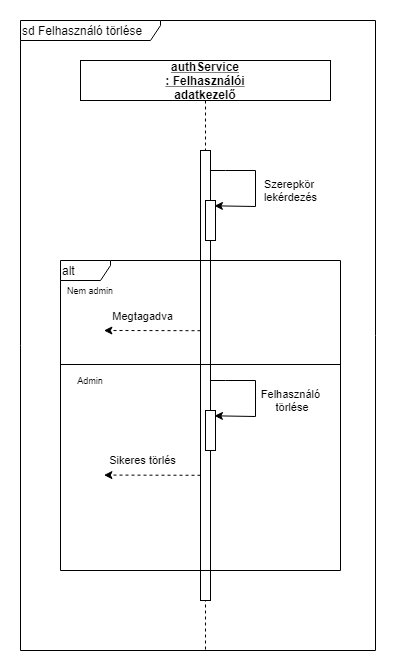

The diagram above was exported from draw.io. Its source (the exported page's mxGraphModel, read from the mxfile embedded in the PNG):
<mxGraphModel dx="1422" dy="794" grid="1" gridSize="10" guides="1" tooltips="1" connect="1" arrows="1" fold="1" page="1" pageScale="1" pageWidth="850" pageHeight="1100" math="0" shadow="0">
  <root>
    <mxCell id="0" />
    <mxCell id="1" parent="0" />
    <mxCell id="2" value="authService&#10;: Felhasználói&#10;adatkezelő" style="shape=umlLifeline;perimeter=lifelinePerimeter;container=1;collapsible=0;recursiveResize=0;rounded=0;shadow=0;strokeWidth=1;fontStyle=5" vertex="1" parent="1">
      <mxGeometry x="410" y="1200" width="250" height="590" as="geometry" />
    </mxCell>
    <mxCell id="3" value="" style="points=[];perimeter=orthogonalPerimeter;rounded=0;shadow=0;strokeWidth=1;" vertex="1" parent="2">
      <mxGeometry x="120" y="90" width="10" height="450" as="geometry" />
    </mxCell>
    <mxCell id="4" value="" style="points=[];perimeter=orthogonalPerimeter;rounded=0;shadow=0;strokeWidth=1;" vertex="1" parent="2">
      <mxGeometry x="125" y="140" width="10" height="40" as="geometry" />
    </mxCell>
    <mxCell id="5" value="Szerepkör &lt;br&gt;lekérdezés" style="endArrow=classic;html=1;rounded=0;entryX=0.895;entryY=0.133;entryDx=0;entryDy=0;entryPerimeter=0;" edge="1" parent="2" target="4">
      <mxGeometry x="0.0651" y="35" width="50" height="50" relative="1" as="geometry">
        <mxPoint x="130" y="110" as="sourcePoint" />
        <mxPoint x="130" y="146" as="targetPoint" />
        <Array as="points">
          <mxPoint x="145" y="110" />
          <mxPoint x="175" y="110" />
          <mxPoint x="175" y="146" />
        </Array>
        <mxPoint as="offset" />
      </mxGeometry>
    </mxCell>
    <mxCell id="6" value="" style="endArrow=classic;html=1;rounded=0;dashed=1;exitX=0.159;exitY=0.92;exitDx=0;exitDy=0;exitPerimeter=0;" edge="1" parent="2">
      <mxGeometry width="50" height="50" relative="1" as="geometry">
        <mxPoint x="120" y="270.20000000000005" as="sourcePoint" />
        <mxPoint x="23.410000000000082" y="269.9999999999998" as="targetPoint" />
      </mxGeometry>
    </mxCell>
    <mxCell id="7" value="Megtagadva" style="edgeLabel;html=1;align=center;verticalAlign=middle;resizable=0;points=[];" vertex="1" connectable="0" parent="6">
      <mxGeometry x="-0.2026" relative="1" as="geometry">
        <mxPoint x="-20" y="-15" as="offset" />
      </mxGeometry>
    </mxCell>
    <mxCell id="8" value="Admin" style="text;html=1;strokeColor=none;fillColor=none;align=center;verticalAlign=middle;whiteSpace=wrap;rounded=0;fontSize=9;" vertex="1" parent="2">
      <mxGeometry x="-20" y="310" width="60" height="20" as="geometry" />
    </mxCell>
    <mxCell id="9" value="" style="points=[];perimeter=orthogonalPerimeter;rounded=0;shadow=0;strokeWidth=1;" vertex="1" parent="2">
      <mxGeometry x="125" y="350" width="10" height="40" as="geometry" />
    </mxCell>
    <mxCell id="10" value="Felhasználó&lt;br&gt;&amp;nbsp;törlése" style="endArrow=classic;html=1;rounded=0;entryX=0.895;entryY=0.133;entryDx=0;entryDy=0;entryPerimeter=0;" edge="1" parent="2" target="9">
      <mxGeometry x="0.0651" y="35" width="50" height="50" relative="1" as="geometry">
        <mxPoint x="130" y="320" as="sourcePoint" />
        <mxPoint x="-430" y="-524" as="targetPoint" />
        <Array as="points">
          <mxPoint x="145" y="320" />
          <mxPoint x="175" y="320" />
          <mxPoint x="175" y="356" />
        </Array>
        <mxPoint as="offset" />
      </mxGeometry>
    </mxCell>
    <mxCell id="11" value="" style="endArrow=classic;html=1;rounded=0;dashed=1;exitX=0.159;exitY=0.92;exitDx=0;exitDy=0;exitPerimeter=0;" edge="1" parent="2">
      <mxGeometry width="50" height="50" relative="1" as="geometry">
        <mxPoint x="120" y="414.78" as="sourcePoint" />
        <mxPoint x="23.410000000000082" y="414.5799999999997" as="targetPoint" />
      </mxGeometry>
    </mxCell>
    <mxCell id="12" value="Sikeres törlés" style="edgeLabel;html=1;align=center;verticalAlign=middle;resizable=0;points=[];" vertex="1" connectable="0" parent="11">
      <mxGeometry x="-0.2026" relative="1" as="geometry">
        <mxPoint x="-20" y="-15" as="offset" />
      </mxGeometry>
    </mxCell>
    <mxCell id="13" value="alt" style="shape=umlFrame;whiteSpace=wrap;html=1;rounded=0;shadow=0;glass=0;sketch=0;align=left;width=50;height=20;" vertex="1" parent="2">
      <mxGeometry x="-20" y="200" width="280" height="310" as="geometry" />
    </mxCell>
    <mxCell id="14" value="Nem admin" style="text;html=1;strokeColor=none;fillColor=none;align=center;verticalAlign=middle;whiteSpace=wrap;rounded=0;fontSize=9;" vertex="1" parent="1">
      <mxGeometry x="390" y="1420" width="60" height="20" as="geometry" />
    </mxCell>
    <mxCell id="15" value="" style="line;strokeWidth=1;fillColor=none;align=left;verticalAlign=middle;spacingTop=-1;spacingLeft=3;spacingRight=3;rotatable=0;labelPosition=right;points=[];portConstraint=eastwest;rounded=0;shadow=0;glass=0;sketch=0;" vertex="1" parent="1">
      <mxGeometry x="390" y="1500" width="280" height="8" as="geometry" />
    </mxCell>
    <mxCell id="16" value="sd Felhasználó törlése" style="shape=umlFrame;whiteSpace=wrap;html=1;rounded=0;shadow=0;glass=0;sketch=0;align=left;width=140;height=20;" vertex="1" parent="1">
      <mxGeometry x="350" y="1160" width="355" height="630" as="geometry" />
    </mxCell>
  </root>
</mxGraphModel>